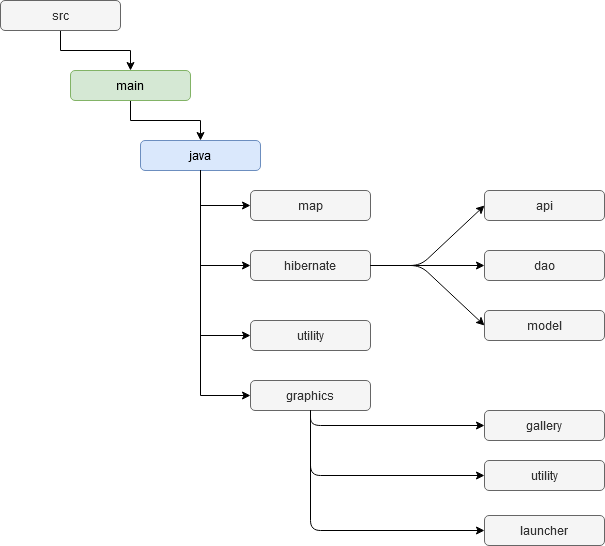

The diagram above was exported from draw.io. Its source (the exported page's mxGraphModel, read from the mxfile embedded in the PNG):
<mxGraphModel dx="1422" dy="791" grid="1" gridSize="10" guides="1" tooltips="1" connect="1" arrows="1" fold="1" page="1" pageScale="1" pageWidth="827" pageHeight="1169" math="0" shadow="0">
  <root>
    <mxCell id="0" />
    <mxCell id="1" parent="0" />
    <mxCell id="hsZoeT6ryJbeOCq-PJqU-3" value="" style="edgeStyle=orthogonalEdgeStyle;rounded=0;orthogonalLoop=1;jettySize=auto;html=1;" edge="1" parent="1" source="hsZoeT6ryJbeOCq-PJqU-1" target="hsZoeT6ryJbeOCq-PJqU-2">
      <mxGeometry relative="1" as="geometry" />
    </mxCell>
    <mxCell id="hsZoeT6ryJbeOCq-PJqU-1" value="src" style="rounded=1;whiteSpace=wrap;html=1;fillColor=#f5f5f5;strokeColor=#666666;fontColor=#333333;" vertex="1" parent="1">
      <mxGeometry x="30" y="20" width="120" height="30" as="geometry" />
    </mxCell>
    <mxCell id="hsZoeT6ryJbeOCq-PJqU-7" value="" style="edgeStyle=orthogonalEdgeStyle;rounded=0;orthogonalLoop=1;jettySize=auto;html=1;" edge="1" parent="1" source="hsZoeT6ryJbeOCq-PJqU-2" target="hsZoeT6ryJbeOCq-PJqU-6">
      <mxGeometry relative="1" as="geometry" />
    </mxCell>
    <mxCell id="hsZoeT6ryJbeOCq-PJqU-2" value="main" style="rounded=1;whiteSpace=wrap;html=1;fillColor=#d5e8d4;strokeColor=#82b366;" vertex="1" parent="1">
      <mxGeometry x="100" y="90" width="120" height="30" as="geometry" />
    </mxCell>
    <mxCell id="hsZoeT6ryJbeOCq-PJqU-6" value="java" style="rounded=1;whiteSpace=wrap;html=1;fillColor=#dae8fc;strokeColor=#6c8ebf;" vertex="1" parent="1">
      <mxGeometry x="170" y="160" width="120" height="30" as="geometry" />
    </mxCell>
    <mxCell id="hsZoeT6ryJbeOCq-PJqU-8" value="map" style="rounded=1;whiteSpace=wrap;html=1;fillColor=#f5f5f5;strokeColor=#666666;fontColor=#333333;" vertex="1" parent="1">
      <mxGeometry x="280" y="210" width="120" height="30" as="geometry" />
    </mxCell>
    <mxCell id="hsZoeT6ryJbeOCq-PJqU-14" value="hibernate" style="rounded=1;whiteSpace=wrap;html=1;fillColor=#f5f5f5;strokeColor=#666666;fontColor=#333333;" vertex="1" parent="1">
      <mxGeometry x="280" y="270" width="120" height="30" as="geometry" />
    </mxCell>
    <mxCell id="hsZoeT6ryJbeOCq-PJqU-29" value="api" style="rounded=1;whiteSpace=wrap;html=1;fillColor=#f5f5f5;strokeColor=#666666;fontColor=#333333;" vertex="1" parent="1">
      <mxGeometry x="514" y="210" width="120" height="30" as="geometry" />
    </mxCell>
    <mxCell id="hsZoeT6ryJbeOCq-PJqU-15" value="utility" style="rounded=1;whiteSpace=wrap;html=1;fillColor=#f5f5f5;strokeColor=#666666;fontColor=#333333;" vertex="1" parent="1">
      <mxGeometry x="280" y="340" width="120" height="30" as="geometry" />
    </mxCell>
    <mxCell id="hsZoeT6ryJbeOCq-PJqU-17" value="graphics" style="rounded=1;whiteSpace=wrap;html=1;fillColor=#f5f5f5;strokeColor=#666666;fontColor=#333333;" vertex="1" parent="1">
      <mxGeometry x="280" y="400" width="120" height="30" as="geometry" />
    </mxCell>
    <mxCell id="hsZoeT6ryJbeOCq-PJqU-18" value="&lt;div&gt;gallery&lt;/div&gt;" style="rounded=1;whiteSpace=wrap;html=1;fillColor=#f5f5f5;strokeColor=#666666;fontColor=#333333;" vertex="1" parent="1">
      <mxGeometry x="514" y="430" width="120" height="30" as="geometry" />
    </mxCell>
    <mxCell id="hsZoeT6ryJbeOCq-PJqU-20" value="utility" style="rounded=1;whiteSpace=wrap;html=1;fillColor=#f5f5f5;strokeColor=#666666;fontColor=#333333;" vertex="1" parent="1">
      <mxGeometry x="514" y="480" width="120" height="30" as="geometry" />
    </mxCell>
    <mxCell id="hsZoeT6ryJbeOCq-PJqU-21" value="launcher" style="rounded=1;whiteSpace=wrap;html=1;fillColor=#f5f5f5;strokeColor=#666666;fontColor=#333333;" vertex="1" parent="1">
      <mxGeometry x="514" y="535" width="120" height="30" as="geometry" />
    </mxCell>
    <mxCell id="hsZoeT6ryJbeOCq-PJqU-22" value="" style="endArrow=classic;html=1;exitX=0.5;exitY=1;exitDx=0;exitDy=0;entryX=0;entryY=0.5;entryDx=0;entryDy=0;rounded=0;" edge="1" parent="1" source="hsZoeT6ryJbeOCq-PJqU-6" target="hsZoeT6ryJbeOCq-PJqU-8">
      <mxGeometry width="50" height="50" relative="1" as="geometry">
        <mxPoint x="410" y="390" as="sourcePoint" />
        <mxPoint x="460" y="340" as="targetPoint" />
        <Array as="points">
          <mxPoint x="230" y="225" />
        </Array>
      </mxGeometry>
    </mxCell>
    <mxCell id="hsZoeT6ryJbeOCq-PJqU-23" value="" style="endArrow=classic;html=1;exitX=0.5;exitY=1;exitDx=0;exitDy=0;entryX=0;entryY=0.5;entryDx=0;entryDy=0;rounded=0;" edge="1" parent="1" source="hsZoeT6ryJbeOCq-PJqU-6" target="hsZoeT6ryJbeOCq-PJqU-14">
      <mxGeometry width="50" height="50" relative="1" as="geometry">
        <mxPoint x="410" y="390" as="sourcePoint" />
        <mxPoint x="460" y="340" as="targetPoint" />
        <Array as="points">
          <mxPoint x="230" y="285" />
        </Array>
      </mxGeometry>
    </mxCell>
    <mxCell id="hsZoeT6ryJbeOCq-PJqU-32" value="dao" style="rounded=1;whiteSpace=wrap;html=1;fillColor=#f5f5f5;strokeColor=#666666;fontColor=#333333;" vertex="1" parent="1">
      <mxGeometry x="514" y="270" width="120" height="30" as="geometry" />
    </mxCell>
    <mxCell id="hsZoeT6ryJbeOCq-PJqU-33" value="model" style="rounded=1;whiteSpace=wrap;html=1;fillColor=#f5f5f5;strokeColor=#666666;fontColor=#333333;" vertex="1" parent="1">
      <mxGeometry x="514" y="330" width="120" height="30" as="geometry" />
    </mxCell>
    <mxCell id="hsZoeT6ryJbeOCq-PJqU-37" value="" style="endArrow=classic;html=1;exitX=0.5;exitY=1;exitDx=0;exitDy=0;entryX=0;entryY=0.5;entryDx=0;entryDy=0;rounded=0;" edge="1" parent="1" source="hsZoeT6ryJbeOCq-PJqU-6" target="hsZoeT6ryJbeOCq-PJqU-15">
      <mxGeometry width="50" height="50" relative="1" as="geometry">
        <mxPoint x="320" y="380" as="sourcePoint" />
        <mxPoint x="230" y="370" as="targetPoint" />
        <Array as="points">
          <mxPoint x="230" y="355" />
        </Array>
      </mxGeometry>
    </mxCell>
    <mxCell id="hsZoeT6ryJbeOCq-PJqU-38" value="" style="endArrow=classic;html=1;entryX=0;entryY=0.5;entryDx=0;entryDy=0;exitX=0.5;exitY=1;exitDx=0;exitDy=0;rounded=0;" edge="1" parent="1" source="hsZoeT6ryJbeOCq-PJqU-6" target="hsZoeT6ryJbeOCq-PJqU-17">
      <mxGeometry width="50" height="50" relative="1" as="geometry">
        <mxPoint x="320" y="380" as="sourcePoint" />
        <mxPoint x="370" y="330" as="targetPoint" />
        <Array as="points">
          <mxPoint x="230" y="415" />
        </Array>
      </mxGeometry>
    </mxCell>
    <mxCell id="hsZoeT6ryJbeOCq-PJqU-39" value="" style="endArrow=classic;html=1;entryX=0;entryY=0.5;entryDx=0;entryDy=0;exitX=1;exitY=0.5;exitDx=0;exitDy=0;" edge="1" parent="1" source="hsZoeT6ryJbeOCq-PJqU-14" target="hsZoeT6ryJbeOCq-PJqU-32">
      <mxGeometry width="50" height="50" relative="1" as="geometry">
        <mxPoint x="320" y="380" as="sourcePoint" />
        <mxPoint x="370" y="330" as="targetPoint" />
      </mxGeometry>
    </mxCell>
    <mxCell id="hsZoeT6ryJbeOCq-PJqU-40" value="" style="endArrow=classic;html=1;entryX=0;entryY=0.5;entryDx=0;entryDy=0;exitX=1;exitY=0.5;exitDx=0;exitDy=0;" edge="1" parent="1" source="hsZoeT6ryJbeOCq-PJqU-14" target="hsZoeT6ryJbeOCq-PJqU-29">
      <mxGeometry width="50" height="50" relative="1" as="geometry">
        <mxPoint x="450" y="290" as="sourcePoint" />
        <mxPoint x="370" y="330" as="targetPoint" />
        <Array as="points">
          <mxPoint x="450" y="285" />
        </Array>
      </mxGeometry>
    </mxCell>
    <mxCell id="hsZoeT6ryJbeOCq-PJqU-41" value="" style="endArrow=classic;html=1;entryX=0;entryY=0.5;entryDx=0;entryDy=0;exitX=1;exitY=0.5;exitDx=0;exitDy=0;" edge="1" parent="1" source="hsZoeT6ryJbeOCq-PJqU-14" target="hsZoeT6ryJbeOCq-PJqU-33">
      <mxGeometry width="50" height="50" relative="1" as="geometry">
        <mxPoint x="320" y="380" as="sourcePoint" />
        <mxPoint x="370" y="330" as="targetPoint" />
        <Array as="points">
          <mxPoint x="450" y="285" />
        </Array>
      </mxGeometry>
    </mxCell>
    <mxCell id="hsZoeT6ryJbeOCq-PJqU-42" value="" style="endArrow=classic;html=1;entryX=0;entryY=0.5;entryDx=0;entryDy=0;exitX=0.5;exitY=1;exitDx=0;exitDy=0;" edge="1" parent="1" source="hsZoeT6ryJbeOCq-PJqU-17" target="hsZoeT6ryJbeOCq-PJqU-18">
      <mxGeometry width="50" height="50" relative="1" as="geometry">
        <mxPoint x="320" y="380" as="sourcePoint" />
        <mxPoint x="370" y="330" as="targetPoint" />
        <Array as="points">
          <mxPoint x="340" y="445" />
        </Array>
      </mxGeometry>
    </mxCell>
    <mxCell id="hsZoeT6ryJbeOCq-PJqU-43" value="" style="endArrow=classic;html=1;entryX=0;entryY=0.5;entryDx=0;entryDy=0;exitX=0.5;exitY=1;exitDx=0;exitDy=0;" edge="1" parent="1" source="hsZoeT6ryJbeOCq-PJqU-17" target="hsZoeT6ryJbeOCq-PJqU-20">
      <mxGeometry width="50" height="50" relative="1" as="geometry">
        <mxPoint x="320" y="380" as="sourcePoint" />
        <mxPoint x="370" y="330" as="targetPoint" />
        <Array as="points">
          <mxPoint x="340" y="495" />
        </Array>
      </mxGeometry>
    </mxCell>
    <mxCell id="hsZoeT6ryJbeOCq-PJqU-44" value="" style="endArrow=classic;html=1;entryX=0;entryY=0.5;entryDx=0;entryDy=0;exitX=0.5;exitY=1;exitDx=0;exitDy=0;" edge="1" parent="1" source="hsZoeT6ryJbeOCq-PJqU-17" target="hsZoeT6ryJbeOCq-PJqU-21">
      <mxGeometry width="50" height="50" relative="1" as="geometry">
        <mxPoint x="320" y="380" as="sourcePoint" />
        <mxPoint x="370" y="330" as="targetPoint" />
        <Array as="points">
          <mxPoint x="340" y="550" />
        </Array>
      </mxGeometry>
    </mxCell>
  </root>
</mxGraphModel>